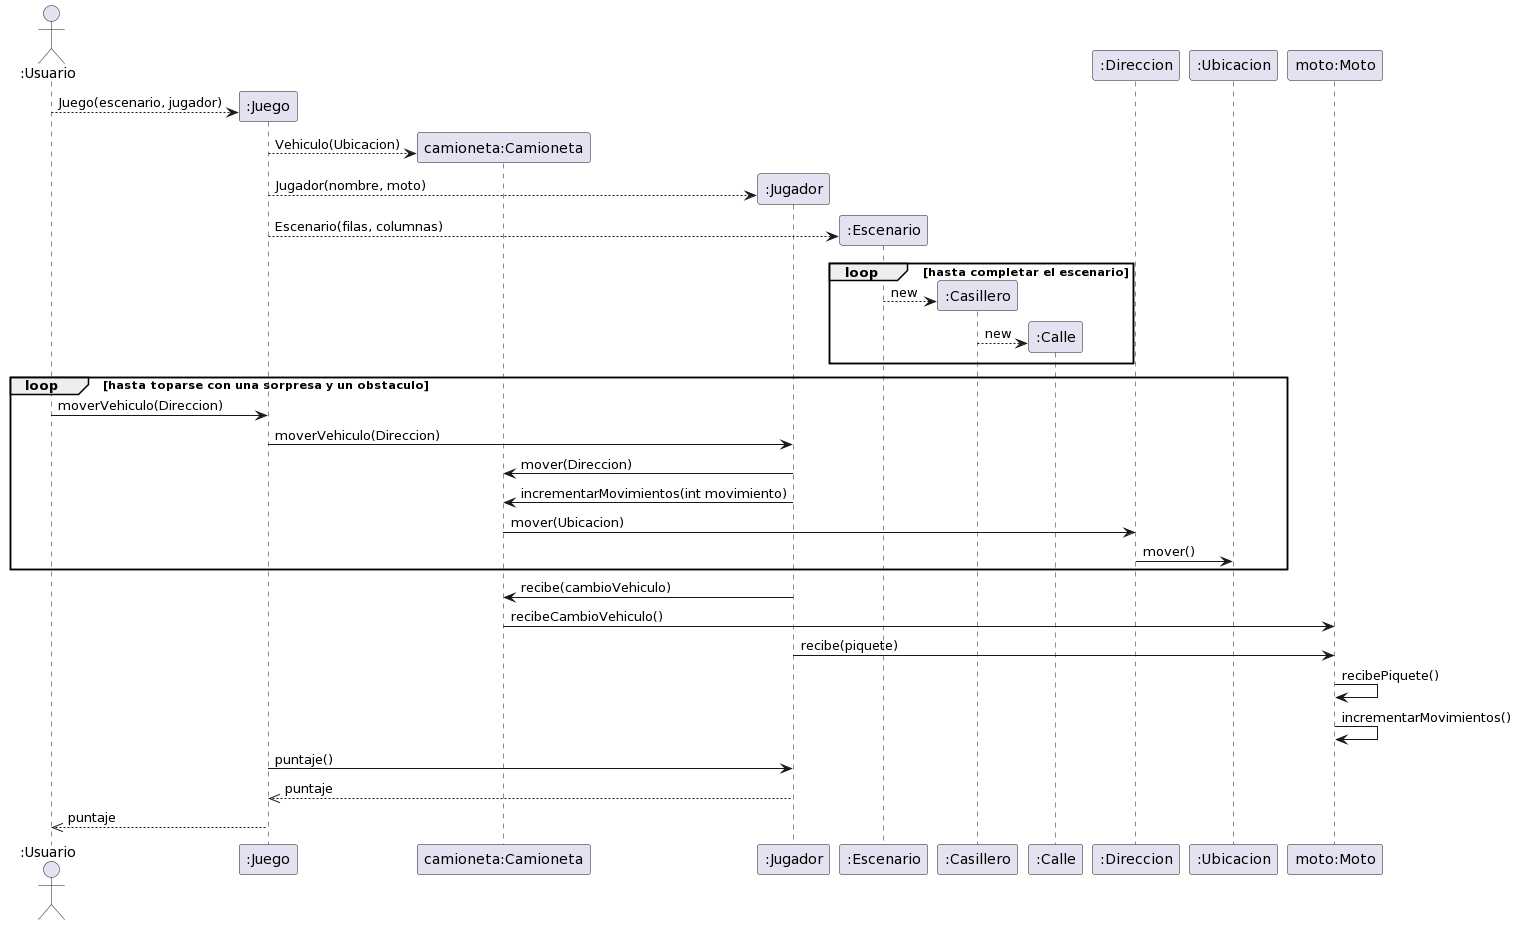

The diagram above was rendered by PlantUML. Its source (embedded in the PNG):
@startuml
'https://plantuml.com/sequence-diagram
actor ":Usuario"
create ":Juego"
":Usuario" --> ":Juego" : Juego(escenario, jugador)

create "camioneta:Camioneta"
":Juego" --> "camioneta:Camioneta" : Vehiculo(Ubicacion)

create ":Jugador"
":Juego" --> ":Jugador" : Jugador(nombre, moto)

create ":Escenario"
":Juego" --> ":Escenario" : Escenario(filas, columnas)

loop hasta completar el escenario
create ":Casillero"
":Escenario" --> ":Casillero" : new

create ":Calle"
":Casillero" --> ":Calle" : new
end

loop hasta toparse con una sorpresa y un obstaculo
":Usuario" -> ":Juego" : moverVehiculo(Direccion)
":Juego" -> ":Jugador" : moverVehiculo(Direccion)

":Jugador" -> "camioneta:Camioneta" : mover(Direccion)
":Jugador" -> "camioneta:Camioneta" : incrementarMovimientos(int movimiento)

"camioneta:Camioneta" -> ":Direccion" : mover(Ubicacion)
":Direccion" -> ":Ubicacion" : mover()
end

":Jugador" -> "camioneta:Camioneta" : recibe(cambioVehiculo)
"camioneta:Camioneta" -> "moto:Moto" : recibeCambioVehiculo()

":Jugador" -> "moto:Moto" : recibe(piquete)
"moto:Moto" -> "moto:Moto" : recibePiquete()
"moto:Moto" -> "moto:Moto" : incrementarMovimientos()



":Juego" -> ":Jugador" : puntaje()
":Jugador" -->> ":Juego" : puntaje

":Juego" -->> ":Usuario" : puntaje
@enduml